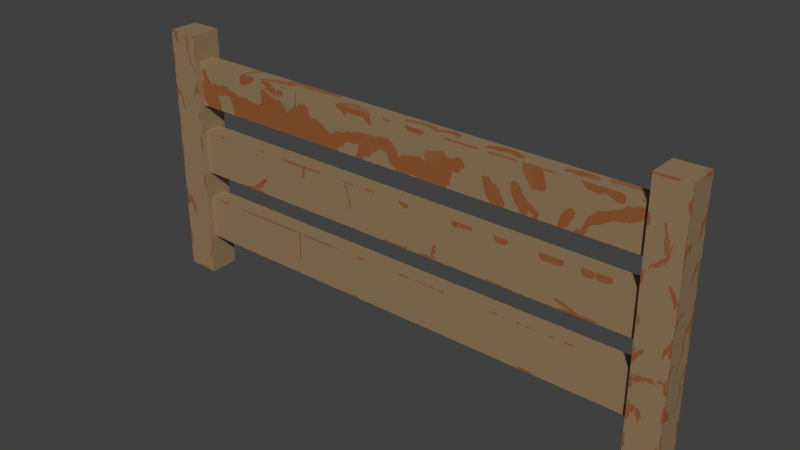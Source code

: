 # Source: solowhitePicketFence.blend  (saved by Blender 4.3.34; exported with 4.5.12 LTS)
import bpy
from mathutils import Matrix  # noqa: F401  (used for matrix-valued properties, if any)

bpy.ops.wm.read_factory_settings(use_empty=True)
scene = bpy.context.scene
scene.name = 'Scene'

# ---- images (referenced by path relative to the original .blend; pixels are not part of the script)
import os
ASSET_DIR = os.environ.get("B2B_ASSET_DIR", "")  # directory of the original .blend (textures are referenced by path, not embedded)
HERE = os.path.dirname(os.path.abspath(__file__))  # packed textures are extracted next to this script under _unpacked/

def load_image(name, relpath, width, height, colorspace="sRGB"):
    """Load a texture the original file referenced (path relative to the .blend, or extracted next to this script)."""
    p = next((c for c in (os.path.join(HERE, relpath), os.path.join(ASSET_DIR, relpath)) if relpath and os.path.exists(c)), "")
    if p:
        img = bpy.data.images.load(p, check_existing=True)
        img.name = name
    else:  # same state as the original file: an image datablock whose file is absent (Cycles renders it pink)
        img = bpy.data.images.new(name, width, height)
        img.source = "FILE"
        img.filepath = "//" + (relpath or name)
    img.colorspace_settings.name = colorspace
    return img
img_woodentexture = load_image('WoodenTexture', '_unpacked/WoodenTexture.820d73ae.png', 4096, 4096, 'sRGB')

# ---- materials (node trees are filled in below, after node groups)
mat_material = bpy.data.materials.new('Material')

# ---- material node trees
mat_material.use_nodes = True; mat_material.node_tree.nodes.clear()
_N = mat_material.node_tree.nodes; _L = mat_material.node_tree.links
n0 = _N.new('ShaderNodeBsdfPrincipled'); n0.name = 'Principled BSDF'; n0.location = (10, 300)
n1 = _N.new('ShaderNodeOutputMaterial'); n1.name = 'Material Output'; n1.location = (300, 300)
n2 = _N.new('ShaderNodeTexImage'); n2.name = 'Image Texture'; n2.location = (-410, 235)
n2.image = img_woodentexture
_L.new(n0.outputs[0], n1.inputs[0])
_L.new(n2.outputs[0], n0.inputs[0])
n1.is_active_output = True

# ---- world
world_world = bpy.data.worlds.new('World'); scene.world = world_world
world_world.color = (0.05088, 0.05088, 0.05088)
world_world.use_sun_shadow = False
world_world.sun_shadow_jitter_overblur = 0.0
world_world.cycles.sampling_method = 'MANUAL'
world_world.cycles.sample_map_resolution = 256

# ---- meshes
me_cube_001 = bpy.data.meshes.new('Cube.001')
me_cube_001.from_pydata([(-1.0, -1.0, -1.0), (-1.0, -1.0, 1.0), (-1.0, 1.0, -1.0), (-1.0, 1.0, 1.0), (1.0, -1.0, -1.0), (1.0, -1.0, 1.0), (1.0, 1.0, -1.0), (1.0, 1.0, 1.0), (31.58, -1.0, -1.0), (31.58, -1.0, 1.0), (31.58, 1.0, -1.0), (31.58, 1.0, 1.0), (33.58, -1.0, -1.0), (33.58, -1.0, 1.0), (33.58, 1.0, -1.0), (33.58, 1.0, 1.0), (0.9916, -0.5841, 0.4408), (0.9916, -0.5841, 0.7905), (0.9916, 0.5841, 0.4408), (0.9916, 0.5841, 0.7905), (31.6, -0.5841, 0.4408), (31.6, -0.5841, 0.7905), (31.6, 0.5841, 0.4408), (31.6, 0.5841, 0.7905), (0.9916, -0.5841, -0.1236), (0.9916, -0.5841, 0.2261), (0.9916, 0.5841, -0.1236), (0.9916, 0.5841, 0.2261), (31.6, -0.5841, -0.1236), (31.6, -0.5841, 0.2261), (31.6, 0.5841, -0.1236), (31.6, 0.5841, 0.2261), (0.9916, -0.5841, -0.6883), (0.9916, -0.5841, -0.3386), (0.9916, 0.5841, -0.6883), (0.9916, 0.5841, -0.3386), (31.6, -0.5841, -0.6883), (31.6, -0.5841, -0.3386), (31.6, 0.5841, -0.6883), (31.6, 0.5841, -0.3386)], [], [(0, 1, 3, 2), (2, 3, 7, 6), (6, 7, 5, 4), (4, 5, 1, 0), (2, 6, 4, 0), (7, 3, 1, 5), (8, 9, 11, 10), (10, 11, 15, 14), (14, 15, 13, 12), (12, 13, 9, 8), (10, 14, 12, 8), (15, 11, 9, 13), (16, 17, 19, 18), (18, 19, 23, 22), (22, 23, 21, 20), (20, 21, 17, 16), (18, 22, 20, 16), (23, 19, 17, 21), (24, 25, 27, 26), (26, 27, 31, 30), (30, 31, 29, 28), (28, 29, 25, 24), (26, 30, 28, 24), (31, 27, 25, 29), (32, 33, 35, 34), (34, 35, 39, 38), (38, 39, 37, 36), (36, 37, 33, 32), (34, 38, 36, 32), (39, 35, 33, 37)])
_uv = me_cube_001.uv_layers.new(name='UVMap')
_uv.uv.foreach_set('vector', [0.3642, 0.1967, 0.2986, 0.1967, 0.2986, 0.1312, 0.3642, 0.1312, 0.3642, 0.2623, 0.2986, 0.2623, 0.2986, 0.1967, 0.3642, 0.1967, 0.3642, 0.3279, 0.2986, 0.3279, 0.2986, 0.2623, 0.3642, 0.2623, 0.3642, 0.3935, 0.2986, 0.3935, 0.2986, 0.3279, 0.3642, 0.3279, 0.3642, 0.3935, 0.3642, 0.4591, 0.2986, 0.4591, 0.2986, 0.3935, 0.3642, 0.4591, 0.3642, 0.5247, 0.2986, 0.5247, 0.2986, 0.4591, 0.3642, 0.06558, 0.2986, 0.06558, 0.2986, 1.046e-09, 0.3642, 5.998e-09, 0.3642, 0.7214, 0.2986, 0.7214, 0.2986, 0.6558, 0.3642, 0.6558, 0.3642, 0.1312, 0.2986, 0.1312, 0.2986, 0.06558, 0.3642, 0.06558, 0.3642, 0.787, 0.2986, 0.787, 0.2986, 0.7214, 0.3642, 0.7214, 0.3642, 0.5902, 0.2986, 0.5902, 0.2986, 0.5247, 0.3642, 0.5247, 0.3642, 0.6558, 0.2986, 0.6558, 0.2986, 0.5902, 0.3642, 0.5902, 0.3101, 0.8253, 0.2986, 0.8253, 0.2986, 0.787, 0.3101, 0.787, 0.2413, 1.0, 0.2298, 1.0, 0.2298, 1.735e-08, 0.2413, 1.822e-08, 0.3101, 0.8636, 0.2986, 0.8636, 0.2986, 0.8253, 0.3101, 0.8253, 0.2528, 1.0, 0.2413, 1.0, 0.2413, -1.328e-09, 0.2528, -4.621e-10, 0.0383, -2.838e-08, 0.0383, 1.0, 7.274e-10, 1.0, 7.623e-08, -3.127e-08, 0.07661, 5.784e-09, 0.07661, 1.0, 0.0383, 1.0, 0.0383, 2.892e-09, 0.3101, 0.9019, 0.2986, 0.9019, 0.2986, 0.8636, 0.3101, 0.8636, 0.2757, 1.0, 0.2642, 1.0, 0.2642, 1.995e-08, 0.2757, 2.081e-08, 0.3101, 0.9402, 0.2986, 0.9402, 0.2986, 0.9019, 0.3101, 0.9019, 0.2872, 1.0, 0.2757, 1.0, 0.2757, -3e-08, 0.2872, -2.914e-08, 0.1149, -3.041e-08, 0.1149, 1.0, 0.07661, 1.0, 0.07661, -3.331e-08, 0.1532, 1.157e-08, 0.1532, 1.0, 0.1149, 1.0, 0.1149, 8.676e-09, 0.3101, 0.9785, 0.2986, 0.9785, 0.2986, 0.9402, 0.3101, 0.9402, 0.2986, 1.0, 0.2872, 1.0, 0.2872, 2.168e-08, 0.2986, 2.255e-08, 0.3757, 0.0383, 0.3642, 0.0383, 0.3642, 1.341e-10, 0.3757, 9.998e-10, 0.2642, 1.0, 0.2528, 1.0, 0.2528, -3.173e-08, 0.2642, -3.087e-08, 0.1915, -2.854e-08, 0.1915, 1.0, 0.1532, 1.0, 0.1532, -3.143e-08, 0.2298, 1.735e-08, 0.2298, 1.0, 0.1915, 1.0, 0.1915, 1.446e-08])
me_cube_001.materials.append(mat_material)
me_cube_001.update()

# ---- objects
ob_cube_001 = bpy.data.objects.new('Cube.001', me_cube_001)

# ---- transforms, parenting, visibility, modifiers, constraints
ob_cube_001.location = (-7.474, 0.0, 1.71)
ob_cube_001.scale = (0.2294, 0.2179, 1.85)

# ---- collection membership
scene.collection.objects.link(ob_cube_001)

# ---- scene / render settings (as saved in the file)
scene.frame_start = 1; scene.frame_end = 250; scene.frame_set(1)
scene.render.engine = 'CYCLES'
scene.render.dither_intensity = 0.0
scene.cycles.use_denoising = False
scene.cycles.samples = 10
scene.cycles.sampling_pattern = 'TABULATED_SOBOL'
scene.cycles.light_sampling_threshold = 0.0
scene.cycles.use_adaptive_sampling = False
scene.cycles.use_light_tree = False
scene.cycles.blur_glossy = 0.0
scene.cycles.pixel_filter_type = 'GAUSSIAN'
scene.cycles.sample_clamp_indirect = 0.0
scene.view_settings.view_transform = 'Standard'
bpy.context.view_layer.update()

# ---- added for rendering (the .blend has no active camera and no usable light): camera, sun
cam_auto = bpy.data.cameras.new('AutoCamera')
cam_auto.lens = 50.0
cam_auto.sensor_width = 36.0
cam_auto.clip_end = 1000.0
ob_auto_camera = bpy.data.objects.new('AutoCamera', cam_auto)
scene.collection.objects.link(ob_auto_camera)
ob_auto_camera.location = (4.37163, -9.73044, 8.19679)
ob_auto_camera.rotation_euler = (1.09748, -7.21219e-08, 0.694738)
scene.camera = ob_auto_camera
light_auto_sun = bpy.data.lights.new('AutoSun', 'SUN')
light_auto_sun.energy = 3.0
light_auto_sun.angle = 0.0523599
ob_auto_sun = bpy.data.objects.new('AutoSun', light_auto_sun)
scene.collection.objects.link(ob_auto_sun)
ob_auto_sun.rotation_euler = (0.872665, 0.174533, 0.523599)
bpy.context.view_layer.update()
